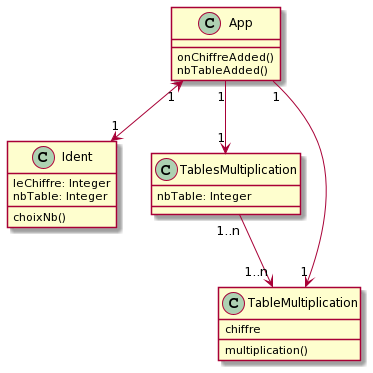

The diagram above was rendered by PlantUML. Its source (embedded in the PNG):
@startuml
class App{
onChiffreAdded()
nbTableAdded()
}
class Ident{
leChiffre: Integer
nbTable: Integer
choixNb()
}
class TablesMultiplication{
nbTable: Integer
}
class TableMultiplication{
multiplication()
chiffre
}
App"1"<-->"1"Ident
App"1"-->"1"TablesMultiplication
App"1"-->"1"TableMultiplication
TablesMultiplication"1..n"-->"1..n"TableMultiplication
@enduml